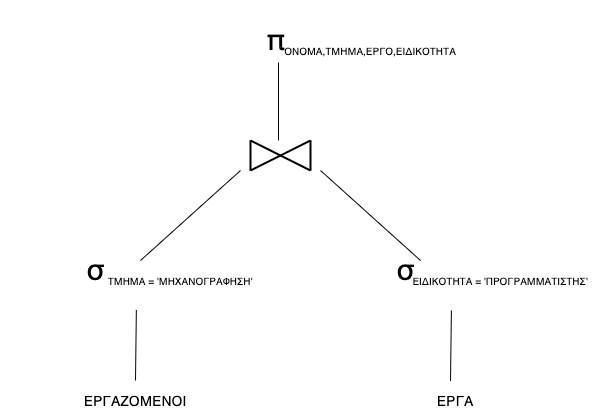

The diagram above was exported from draw.io. Its source (the exported page's mxGraphModel, read from the mxfile embedded in the PNG):
<mxGraphModel dx="946" dy="614" grid="1" gridSize="10" guides="1" tooltips="1" connect="1" arrows="1" fold="1" page="1" pageScale="1" pageWidth="850" pageHeight="1100" math="0" shadow="0">
  <root>
    <mxCell id="0" />
    <mxCell id="1" parent="0" />
    <mxCell id="UuqMelDunQJUtqBiFrM0-1" value="π" style="text;html=1;strokeColor=none;fillColor=none;align=center;verticalAlign=middle;whiteSpace=wrap;rounded=0;fontSize=29;" parent="1" vertex="1">
      <mxGeometry x="250" y="140" width="190" height="80" as="geometry" />
    </mxCell>
    <mxCell id="UuqMelDunQJUtqBiFrM0-2" value="&lt;font style=&quot;font-size: 10px;&quot;&gt;ΟΝΟΜΑ,ΤΜΗΜΑ,ΕΡΓΟ,ΕΙΔΙΚΟΤΗΤΑ&lt;/font&gt;" style="text;html=1;strokeColor=none;fillColor=none;align=center;verticalAlign=middle;whiteSpace=wrap;rounded=0;fontSize=10;" parent="1" vertex="1">
      <mxGeometry x="340" y="180" width="200" height="20" as="geometry" />
    </mxCell>
    <mxCell id="UuqMelDunQJUtqBiFrM0-3" value="" style="endArrow=none;html=1;fontSize=10;entryX=0.04;entryY=1.1;entryDx=0;entryDy=0;entryPerimeter=0;" parent="1" target="UuqMelDunQJUtqBiFrM0-2" edge="1">
      <mxGeometry width="50" height="50" relative="1" as="geometry">
        <mxPoint x="348" y="280" as="sourcePoint" />
        <mxPoint x="410" y="290" as="targetPoint" />
      </mxGeometry>
    </mxCell>
    <mxCell id="UuqMelDunQJUtqBiFrM0-5" value="" style="endArrow=none;html=1;fontSize=10;strokeWidth=2;" parent="1" edge="1">
      <mxGeometry width="50" height="50" relative="1" as="geometry">
        <mxPoint x="320" y="310" as="sourcePoint" />
        <mxPoint x="320" y="280" as="targetPoint" />
      </mxGeometry>
    </mxCell>
    <mxCell id="UuqMelDunQJUtqBiFrM0-6" value="" style="endArrow=none;html=1;fontSize=10;strokeWidth=2;" parent="1" edge="1">
      <mxGeometry width="50" height="50" relative="1" as="geometry">
        <mxPoint x="320" y="280" as="sourcePoint" />
        <mxPoint x="380" y="310" as="targetPoint" />
      </mxGeometry>
    </mxCell>
    <mxCell id="UuqMelDunQJUtqBiFrM0-7" value="" style="endArrow=none;html=1;fontSize=10;strokeWidth=2;" parent="1" edge="1">
      <mxGeometry width="50" height="50" relative="1" as="geometry">
        <mxPoint x="380" y="310" as="sourcePoint" />
        <mxPoint x="380" y="280" as="targetPoint" />
      </mxGeometry>
    </mxCell>
    <mxCell id="UuqMelDunQJUtqBiFrM0-8" value="" style="endArrow=none;html=1;fontSize=10;strokeWidth=2;" parent="1" edge="1">
      <mxGeometry width="50" height="50" relative="1" as="geometry">
        <mxPoint x="320" y="310" as="sourcePoint" />
        <mxPoint x="380" y="280" as="targetPoint" />
      </mxGeometry>
    </mxCell>
    <mxCell id="UuqMelDunQJUtqBiFrM0-17" value="" style="endArrow=none;html=1;fontSize=10;" parent="1" edge="1">
      <mxGeometry width="50" height="50" relative="1" as="geometry">
        <mxPoint x="210" y="400" as="sourcePoint" />
        <mxPoint x="310" y="310" as="targetPoint" />
      </mxGeometry>
    </mxCell>
    <mxCell id="UuqMelDunQJUtqBiFrM0-18" value="" style="endArrow=none;html=1;fontSize=10;" parent="1" edge="1">
      <mxGeometry width="50" height="50" relative="1" as="geometry">
        <mxPoint x="490" y="400" as="sourcePoint" />
        <mxPoint x="389.9999999999999" y="310" as="targetPoint" />
      </mxGeometry>
    </mxCell>
    <mxCell id="UuqMelDunQJUtqBiFrM0-19" value="σ" style="text;html=1;strokeColor=none;fillColor=none;align=center;verticalAlign=middle;whiteSpace=wrap;rounded=0;fontSize=29;" parent="1" vertex="1">
      <mxGeometry x="70" y="370" width="190" height="80" as="geometry" />
    </mxCell>
    <mxCell id="UuqMelDunQJUtqBiFrM0-20" value="ΤΜΗΜΑ = 'ΜΗΧΑΝΟΓΡΑΦΗΣΗ'" style="text;html=1;strokeColor=none;fillColor=none;align=center;verticalAlign=middle;whiteSpace=wrap;rounded=0;fontSize=10;" parent="1" vertex="1">
      <mxGeometry x="150" y="410" width="200" height="20" as="geometry" />
    </mxCell>
    <mxCell id="UuqMelDunQJUtqBiFrM0-24" value="ΕΙΔΙΚΟΤΗΤΑ = 'ΠΡΟΓΡΑΜΜΑΤΙΣΤΗΣ'" style="text;html=1;strokeColor=none;fillColor=none;align=center;verticalAlign=middle;whiteSpace=wrap;rounded=0;fontSize=10;" parent="1" vertex="1">
      <mxGeometry x="470" y="410" width="200" height="20" as="geometry" />
    </mxCell>
    <mxCell id="B7OuAHAqelsv-aC24YkR-1" value="σ" style="text;html=1;strokeColor=none;fillColor=none;align=center;verticalAlign=middle;whiteSpace=wrap;rounded=0;fontSize=29;" parent="1" vertex="1">
      <mxGeometry x="380" y="370" width="190" height="80" as="geometry" />
    </mxCell>
    <mxCell id="B7OuAHAqelsv-aC24YkR-2" value="" style="endArrow=none;html=1;entryX=0.715;entryY=0.993;entryDx=0;entryDy=0;entryPerimeter=0;" parent="1" target="UuqMelDunQJUtqBiFrM0-19" edge="1">
      <mxGeometry width="50" height="50" relative="1" as="geometry">
        <mxPoint x="205" y="520" as="sourcePoint" />
        <mxPoint x="205" y="460" as="targetPoint" />
      </mxGeometry>
    </mxCell>
    <mxCell id="B7OuAHAqelsv-aC24YkR-4" value="ΕΡΓΑΖΟΜΕΝΟΙ" style="text;html=1;strokeColor=none;fillColor=none;align=center;verticalAlign=middle;whiteSpace=wrap;rounded=0;fontSize=14;" parent="1" vertex="1">
      <mxGeometry x="160" y="530" width="90" height="20" as="geometry" />
    </mxCell>
    <mxCell id="B7OuAHAqelsv-aC24YkR-6" value="" style="endArrow=none;html=1;entryX=0.61;entryY=0.993;entryDx=0;entryDy=0;entryPerimeter=0;" parent="1" edge="1">
      <mxGeometry width="50" height="50" relative="1" as="geometry">
        <mxPoint x="519.9999999999999" y="520.56" as="sourcePoint" />
        <mxPoint x="520.9" y="450.00000000000006" as="targetPoint" />
      </mxGeometry>
    </mxCell>
    <mxCell id="B7OuAHAqelsv-aC24YkR-7" value="ΕΡΓΑ" style="text;html=1;strokeColor=none;fillColor=none;align=center;verticalAlign=middle;whiteSpace=wrap;rounded=0;fontSize=14;" parent="1" vertex="1">
      <mxGeometry x="480" y="530" width="90" height="20" as="geometry" />
    </mxCell>
  </root>
</mxGraphModel>